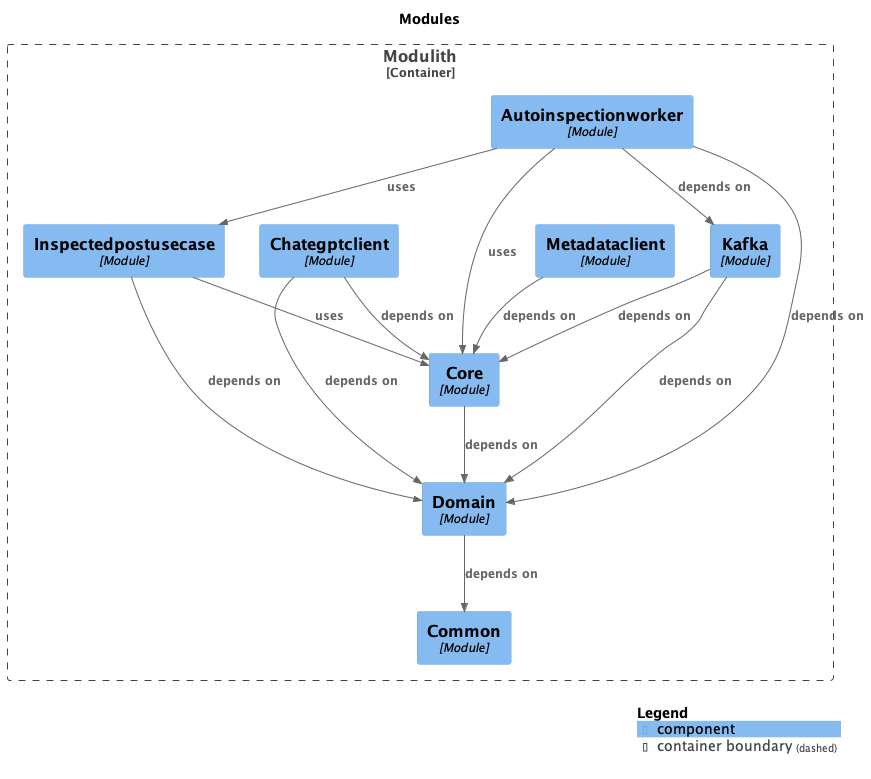

The diagram above was rendered by PlantUML. Its source (embedded in the PNG):
@startuml
set separator none
title Modules

top to bottom direction

!include <C4/C4>
!include <C4/C4_Context>
!include <C4/C4_Component>

Container_Boundary("Modulith.Modulith_boundary", "Modulith", $tags="") {
  Component(Modulith.Modulith.Inspectedpostusecase, "Inspectedpostusecase", $techn="Module", $descr="", $tags="", $link="")
  Component(Modulith.Modulith.Core, "Core", $techn="Module", $descr="", $tags="", $link="")
  Component(Modulith.Modulith.Chategptclient, "Chategptclient", $techn="Module", $descr="", $tags="", $link="")
  Component(Modulith.Modulith.Autoinspectionworker, "Autoinspectionworker", $techn="Module", $descr="", $tags="", $link="")
  Component(Modulith.Modulith.Common, "Common", $techn="Module", $descr="", $tags="", $link="")
  Component(Modulith.Modulith.Metadataclient, "Metadataclient", $techn="Module", $descr="", $tags="", $link="")
  Component(Modulith.Modulith.Domain, "Domain", $techn="Module", $descr="", $tags="", $link="")
  Component(Modulith.Modulith.Kafka, "Kafka", $techn="Module", $descr="", $tags="", $link="")
}

Rel(Modulith.Modulith.Chategptclient, Modulith.Modulith.Domain, "depends on", $techn="", $tags="", $link="")
Rel(Modulith.Modulith.Chategptclient, Modulith.Modulith.Core, "depends on", $techn="", $tags="", $link="")
Rel(Modulith.Modulith.Metadataclient, Modulith.Modulith.Core, "depends on", $techn="", $tags="", $link="")
Rel(Modulith.Modulith.Domain, Modulith.Modulith.Common, "depends on", $techn="", $tags="", $link="")
Rel(Modulith.Modulith.Inspectedpostusecase, Modulith.Modulith.Domain, "depends on", $techn="", $tags="", $link="")
Rel(Modulith.Modulith.Inspectedpostusecase, Modulith.Modulith.Core, "uses", $techn="", $tags="", $link="")
Rel(Modulith.Modulith.Kafka, Modulith.Modulith.Domain, "depends on", $techn="", $tags="", $link="")
Rel(Modulith.Modulith.Kafka, Modulith.Modulith.Core, "depends on", $techn="", $tags="", $link="")
Rel(Modulith.Modulith.Core, Modulith.Modulith.Domain, "depends on", $techn="", $tags="", $link="")
Rel(Modulith.Modulith.Autoinspectionworker, Modulith.Modulith.Kafka, "depends on", $techn="", $tags="", $link="")
Rel(Modulith.Modulith.Autoinspectionworker, Modulith.Modulith.Domain, "depends on", $techn="", $tags="", $link="")
Rel(Modulith.Modulith.Autoinspectionworker, Modulith.Modulith.Inspectedpostusecase, "uses", $techn="", $tags="", $link="")
Rel(Modulith.Modulith.Autoinspectionworker, Modulith.Modulith.Core, "uses", $techn="", $tags="", $link="")

SHOW_LEGEND(true)
@enduml